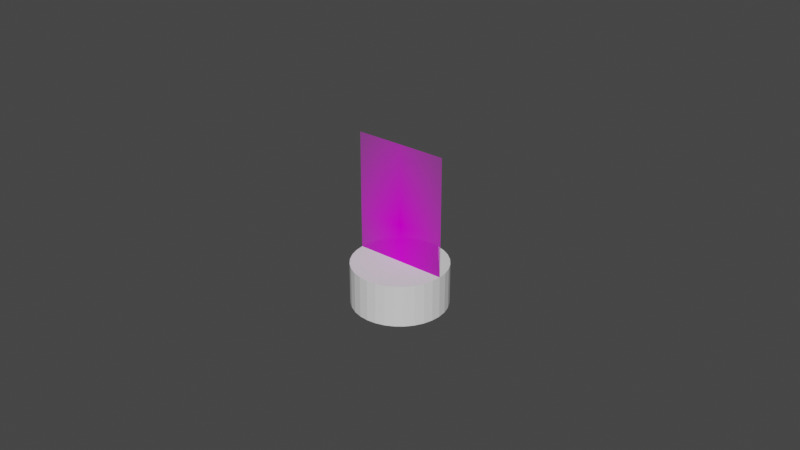 # Source: Base.blend  (saved by Blender 2.80.75; exported with 4.5.12 LTS)
import bpy
from mathutils import Matrix  # noqa: F401  (used for matrix-valued properties, if any)

bpy.ops.wm.read_factory_settings(use_empty=True)
scene = bpy.context.scene
scene.name = 'Scene'

# ---- collections
col_references = bpy.data.collections.new('References'); scene.collection.children.link(col_references)
col_models = bpy.data.collections.new('Models'); scene.collection.children.link(col_models)

# ---- images (referenced by path relative to the original .blend; pixels are not part of the script)
import os
ASSET_DIR = os.environ.get("B2B_ASSET_DIR", "")  # directory of the original .blend (textures are referenced by path, not embedded)
HERE = os.path.dirname(os.path.abspath(__file__))  # packed textures are extracted next to this script under _unpacked/

def load_image(name, relpath, width, height, colorspace="sRGB"):
    """Load a texture the original file referenced (path relative to the .blend, or extracted next to this script)."""
    p = next((c for c in (os.path.join(HERE, relpath), os.path.join(ASSET_DIR, relpath)) if relpath and os.path.exists(c)), "")
    if p:
        img = bpy.data.images.load(p, check_existing=True)
        img.name = name
    else:  # same state as the original file: an image datablock whose file is absent (Cycles renders it pink)
        img = bpy.data.images.new(name, width, height)
        img.source = "FILE"
        img.filepath = "//" + (relpath or name)
    img.colorspace_settings.name = colorspace
    return img
img_staunton_pawn_png = load_image('Staunton Pawn.png', 'Staunton Pawn.png', 1024, 1024, 'sRGB')

# ---- materials (node trees are filled in below, after node groups)
mat_staunton_pawn = bpy.data.materials.new('Staunton Pawn')
mat_staunton_pawn.use_transparent_shadow = False

# ---- material node trees
mat_staunton_pawn.use_nodes = True; mat_staunton_pawn.node_tree.nodes.clear()
_N = mat_staunton_pawn.node_tree.nodes; _L = mat_staunton_pawn.node_tree.links
n0 = _N.new('ShaderNodeOutputMaterial'); n0.name = 'Material Output'; n0.location = (300, 300)
n1 = _N.new('ShaderNodeTexImage'); n1.name = 'Image Texture'; n1.location = (-400, 60)
n1.image = img_staunton_pawn_png
n1.extension = 'CLIP'
n2 = _N.new('ShaderNodeBsdfDiffuse'); n2.name = 'Diffuse BSDF'; n2.location = (-200, 60)
n3 = _N.new('ShaderNodeBsdfTransparent'); n3.name = 'Transparent BSDF'; n3.location = (-200, 240)
n4 = _N.new('ShaderNodeMixShader'); n4.name = 'Mix Shader'; n4.location = (0, 300)
_L.new(n1.outputs[0], n2.inputs[0])
_L.new(n1.outputs[1], n4.inputs[0])
_L.new(n3.outputs[0], n4.inputs[1])
_L.new(n2.outputs[0], n4.inputs[2])
_L.new(n4.outputs[0], n0.inputs[0])
n0.is_active_output = True

# ---- world
world_world = bpy.data.worlds.new('World'); scene.world = world_world
world_world.use_nodes = True; world_world.node_tree.nodes.clear()
_N = world_world.node_tree.nodes; _L = world_world.node_tree.links
n0 = _N.new('ShaderNodeOutputWorld'); n0.name = 'World Output'; n0.location = (300, 300)
n1 = _N.new('ShaderNodeBackground'); n1.name = 'Background'; n1.location = (10, 300)
n1.inputs[0].default_value = (0.05088, 0.05088, 0.05088, 1.0)
_L.new(n1.outputs[0], n0.inputs[0])
n0.is_active_output = True
world_world.color = (0.05088, 0.05088, 0.05088)
world_world.use_sun_shadow = False
world_world.sun_shadow_jitter_overblur = 0.0

# ---- meshes
me_staunton_pawn = bpy.data.meshes.new('Staunton Pawn')
me_staunton_pawn.from_pydata([(-0.2935, 0.0, 0.0), (0.2935, 0.0, 0.0), (-0.2935, 0.0, 1.0), (0.2935, 0.0, 1.0)], [], [(0, 1, 3, 2)])
_uv = me_staunton_pawn.uv_layers.new(name='UVMap')
_uv.uv.foreach_set('vector', [0.0, 0.0, 1.0, 0.0, 1.0, 1.0, 0.0, 1.0])
me_staunton_pawn.materials.append(mat_staunton_pawn)
me_staunton_pawn.use_remesh_preserve_volume = False
me_staunton_pawn.use_remesh_preserve_attributes = False
me_staunton_pawn.use_mirror_vertex_groups = False
me_staunton_pawn.update()
me_cylinder = bpy.data.meshes.new('Cylinder')
me_cylinder.from_pydata([(-1.666e-09, 0.015, 0.0), (-1.666e-09, 0.015, 0.01335), (0.002926, 0.01471, 0.0), (0.002926, 0.01471, 0.01335), (0.00574, 0.01386, 0.0), (0.00574, 0.01386, 0.01335), (0.008334, 0.01247, 0.0), (0.008334, 0.01247, 0.01335), (0.01061, 0.01061, 0.0), (0.01061, 0.01061, 0.01335), (0.01247, 0.008334, 0.0), (0.01247, 0.008334, 0.01335), (0.01386, 0.00574, 0.0), (0.01386, 0.00574, 0.01335), (0.01471, 0.002926, 0.0), (0.01471, 0.002926, 0.01335), (0.015, -3.844e-09, 0.0), (0.015, -3.844e-09, 0.01335), (0.01471, -0.002926, 0.0), (0.01471, -0.002926, 0.01335), (0.01386, -0.00574, 0.0), (0.01386, -0.00574, 0.01335), (0.01247, -0.008334, 0.0), (0.01247, -0.008334, 0.01335), (0.01061, -0.01061, 0.0), (0.01061, -0.01061, 0.01335), (0.008334, -0.01247, 0.0), (0.008334, -0.01247, 0.01335), (0.00574, -0.01386, 0.0), (0.00574, -0.01386, 0.01335), (0.002926, -0.01471, 0.0), (0.002926, -0.01471, 0.01335), (-6.554e-09, -0.015, 0.0), (-6.554e-09, -0.015, 0.01335), (-0.002926, -0.01471, 0.0), (-0.002926, -0.01471, 0.01335), (-0.00574, -0.01386, 0.0), (-0.00574, -0.01386, 0.01335), (-0.008334, -0.01247, 0.0), (-0.008334, -0.01247, 0.01335), (-0.01061, -0.01061, 0.0), (-0.01061, -0.01061, 0.01335), (-0.01247, -0.008334, 0.0), (-0.01247, -0.008334, 0.01335), (-0.01386, -0.00574, 0.0), (-0.01386, -0.00574, 0.01335), (-0.01471, -0.002926, 0.0), (-0.01471, -0.002926, 0.01335), (-0.015, 9.507e-09, 0.0), (-0.015, 9.507e-09, 0.01335), (-0.01471, 0.002926, 0.0), (-0.01471, 0.002926, 0.01335), (-0.01386, 0.00574, 0.0), (-0.01386, 0.00574, 0.01335), (-0.01247, 0.008334, 0.0), (-0.01247, 0.008334, 0.01335), (-0.01061, 0.01061, 0.0), (-0.01061, 0.01061, 0.01335), (-0.008334, 0.01247, 0.0), (-0.008334, 0.01247, 0.01335), (-0.00574, 0.01386, 0.0), (-0.00574, 0.01386, 0.01335), (-0.002926, 0.01471, 0.0), (-0.002926, 0.01471, 0.01335)], [], [(0, 1, 3, 2), (2, 3, 5, 4), (4, 5, 7, 6), (6, 7, 9, 8), (8, 9, 11, 10), (10, 11, 13, 12), (12, 13, 15, 14), (14, 15, 17, 16), (16, 17, 19, 18), (18, 19, 21, 20), (20, 21, 23, 22), (22, 23, 25, 24), (24, 25, 27, 26), (26, 27, 29, 28), (28, 29, 31, 30), (30, 31, 33, 32), (32, 33, 35, 34), (34, 35, 37, 36), (36, 37, 39, 38), (38, 39, 41, 40), (40, 41, 43, 42), (42, 43, 45, 44), (44, 45, 47, 46), (46, 47, 49, 48), (48, 49, 51, 50), (50, 51, 53, 52), (52, 53, 55, 54), (54, 55, 57, 56), (56, 57, 59, 58), (58, 59, 61, 60), (3, 1, 63, 61, 59, 57, 55, 53, 51, 49, 47, 45, 43, 41, 39, 37, 35, 33, 31, 29, 27, 25, 23, 21, 19, 17, 15, 13, 11, 9, 7, 5), (60, 61, 63, 62), (62, 63, 1, 0), (0, 2, 4, 6, 8, 10, 12, 14, 16, 18, 20, 22, 24, 26, 28, 30, 32, 34, 36, 38, 40, 42, 44, 46, 48, 50, 52, 54, 56, 58, 60, 62)])
_uv = me_cylinder.uv_layers.new(name='UVMap')
_uv.uv.foreach_set('vector', [1.0, 0.5, 1.0, 1.0, 0.9688, 1.0, 0.9688, 0.5, 0.9688, 0.5, 0.9688, 1.0, 0.9375, 1.0, 0.9375, 0.5, 0.9375, 0.5, 0.9375, 1.0, 0.9062, 1.0, 0.9062, 0.5, 0.9062, 0.5, 0.9062, 1.0, 0.875, 1.0, 0.875, 0.5, 0.875, 0.5, 0.875, 1.0, 0.8438, 1.0, 0.8438, 0.5, 0.8438, 0.5, 0.8438, 1.0, 0.8125, 1.0, 0.8125, 0.5, 0.8125, 0.5, 0.8125, 1.0, 0.7812, 1.0, 0.7812, 0.5, 0.7812, 0.5, 0.7812, 1.0, 0.75, 1.0, 0.75, 0.5, 0.75, 0.5, 0.75, 1.0, 0.7188, 1.0, 0.7188, 0.5, 0.7188, 0.5, 0.7188, 1.0, 0.6875, 1.0, 0.6875, 0.5, 0.6875, 0.5, 0.6875, 1.0, 0.6562, 1.0, 0.6562, 0.5, 0.6562, 0.5, 0.6562, 1.0, 0.625, 1.0, 0.625, 0.5, 0.625, 0.5, 0.625, 1.0, 0.5938, 1.0, 0.5938, 0.5, 0.5938, 0.5, 0.5938, 1.0, 0.5625, 1.0, 0.5625, 0.5, 0.5625, 0.5, 0.5625, 1.0, 0.5312, 1.0, 0.5312, 0.5, 0.5312, 0.5, 0.5312, 1.0, 0.5, 1.0, 0.5, 0.5, 0.5, 0.5, 0.5, 1.0, 0.4688, 1.0, 0.4688, 0.5, 0.4688, 0.5, 0.4688, 1.0, 0.4375, 1.0, 0.4375, 0.5, 0.4375, 0.5, 0.4375, 1.0, 0.4062, 1.0, 0.4062, 0.5, 0.4062, 0.5, 0.4062, 1.0, 0.375, 1.0, 0.375, 0.5, 0.375, 0.5, 0.375, 1.0, 0.3438, 1.0, 0.3438, 0.5, 0.3438, 0.5, 0.3438, 1.0, 0.3125, 1.0, 0.3125, 0.5, 0.3125, 0.5, 0.3125, 1.0, 0.2812, 1.0, 0.2812, 0.5, 0.2812, 0.5, 0.2812, 1.0, 0.25, 1.0, 0.25, 0.5, 0.25, 0.5, 0.25, 1.0, 0.2188, 1.0, 0.2188, 0.5, 0.2188, 0.5, 0.2188, 1.0, 0.1875, 1.0, 0.1875, 0.5, 0.1875, 0.5, 0.1875, 1.0, 0.1562, 1.0, 0.1562, 0.5, 0.1562, 0.5, 0.1562, 1.0, 0.125, 1.0, 0.125, 0.5, 0.125, 0.5, 0.125, 1.0, 0.09375, 1.0, 0.09375, 0.5, 0.09375, 0.5, 0.09375, 1.0, 0.0625, 1.0, 0.0625, 0.5, 0.2968, 0.4854, 0.25, 0.49, 0.2032, 0.4854, 0.1582, 0.4717, 0.1167, 0.4496, 0.08029, 0.4197, 0.05045, 0.3833, 0.02827, 0.3418, 0.01461, 0.2968, 0.01, 0.25, 0.01461, 0.2032, 0.02827, 0.1582, 0.05045, 0.1167, 0.08029, 0.08029, 0.1167, 0.05045, 0.1582, 0.02827, 0.2032, 0.01461, 0.25, 0.01, 0.2968, 0.01461, 0.3418, 0.02827, 0.3833, 0.05045, 0.4197, 0.08029, 0.4496, 0.1167, 0.4717, 0.1582, 0.4854, 0.2032, 0.49, 0.25, 0.4854, 0.2968, 0.4717, 0.3418, 0.4496, 0.3833, 0.4197, 0.4197, 0.3833, 0.4496, 0.3418, 0.4717, 0.0625, 0.5, 0.0625, 1.0, 0.03125, 1.0, 0.03125, 0.5, 0.03125, 0.5, 0.03125, 1.0, 0.0, 1.0, 0.0, 0.5, 0.75, 0.49, 0.7968, 0.4854, 0.8418, 0.4717, 0.8833, 0.4496, 0.9197, 0.4197, 0.9496, 0.3833, 0.9717, 0.3418, 0.9854, 0.2968, 0.99, 0.25, 0.9854, 0.2032, 0.9717, 0.1582, 0.9496, 0.1167, 0.9197, 0.08029, 0.8833, 0.05045, 0.8418, 0.02827, 0.7968, 0.01461, 0.75, 0.01, 0.7032, 0.01461, 0.6582, 0.02827, 0.6167, 0.05045, 0.5803, 0.08029, 0.5504, 0.1167, 0.5283, 0.1582, 0.5146, 0.2032, 0.51, 0.25, 0.5146, 0.2968, 0.5283, 0.3418, 0.5504, 0.3833, 0.5803, 0.4197, 0.6167, 0.4496, 0.6582, 0.4717, 0.7032, 0.4854])
me_cylinder.use_remesh_preserve_volume = False
me_cylinder.use_remesh_preserve_attributes = False
me_cylinder.use_mirror_vertex_groups = False
me_cylinder.update()

# ---- objects
ob_pawnimage = bpy.data.objects.new('PawnImage', me_staunton_pawn)
ob_cylinder = bpy.data.objects.new('Cylinder', me_cylinder)

# ---- transforms, parenting, visibility, modifiers, constraints
ob_pawnimage.location = (0.0, 0.0, 0.0)
ob_pawnimage.scale = (0.05103, 0.05103, 0.05103)
ob_pawnimage.lineart.crease_threshold = 0.0
ob_cylinder.location = (1.666e-09, 4.977e-09, 0.0)
ob_cylinder.lineart.crease_threshold = 0.0

# ---- collection membership
col_references.objects.link(ob_pawnimage)
col_models.objects.link(ob_cylinder)

# ---- scene / render settings (as saved in the file)
scene.frame_start = 1; scene.frame_end = 250; scene.frame_set(1)
scene.render.engine = 'BLENDER_EEVEE_NEXT'
scene.cycles.use_denoising = False
scene.cycles.samples = 128
scene.cycles.sampling_pattern = 'TABULATED_SOBOL'
scene.cycles.use_adaptive_sampling = False
scene.cycles.use_light_tree = False
scene.view_settings.view_transform = 'Filmic'
bpy.context.view_layer.update()

# ---- added for rendering (the .blend has no active camera and no usable light): camera, sun
cam_auto = bpy.data.cameras.new('AutoCamera')
cam_auto.lens = 50.0
cam_auto.sensor_width = 36.0
cam_auto.clip_end = 1000.0
ob_auto_camera = bpy.data.objects.new('AutoCamera', cam_auto)
scene.collection.objects.link(ob_auto_camera)
ob_auto_camera.location = (0.185045, -0.222054, 0.173551)
ob_auto_camera.rotation_euler = (1.09748, -7.21219e-08, 0.694738)
scene.camera = ob_auto_camera
light_auto_sun = bpy.data.lights.new('AutoSun', 'SUN')
light_auto_sun.energy = 3.0
light_auto_sun.angle = 0.0523599
ob_auto_sun = bpy.data.objects.new('AutoSun', light_auto_sun)
scene.collection.objects.link(ob_auto_sun)
ob_auto_sun.rotation_euler = (0.872665, 0.174533, 0.523599)
bpy.context.view_layer.update()
